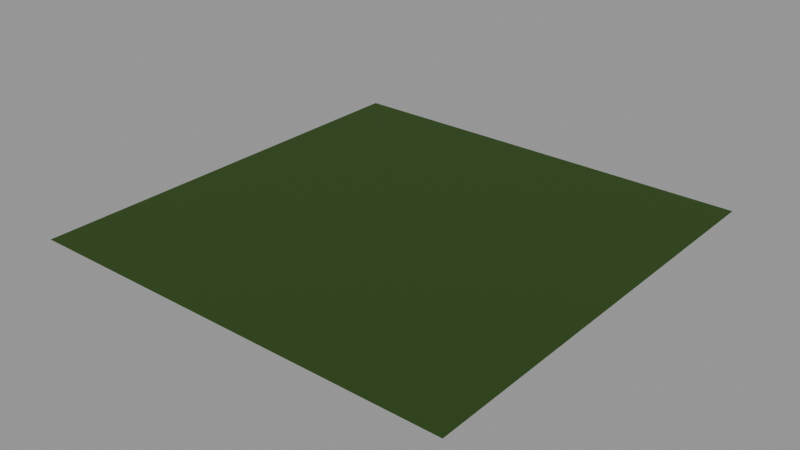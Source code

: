 # Source: surface-grass-2m.lod0.blend  (saved by Blender 4.3.34; exported with 4.5.12 LTS)
import bpy
from mathutils import Matrix  # noqa: F401  (used for matrix-valued properties, if any)

bpy.ops.wm.read_factory_settings(use_empty=True)
scene = bpy.context.scene
scene.name = 'Scene'

# ---- materials (node trees are filled in below, after node groups)
mat_role_grass = bpy.data.materials.new('role-grass')
mat_role_grass.diffuse_color = (0.0331, 0.07324, 0.01251, 1.0)

# ---- material node trees
mat_role_grass.use_nodes = True; mat_role_grass.node_tree.nodes.clear()
_N = mat_role_grass.node_tree.nodes; _L = mat_role_grass.node_tree.links
n0 = _N.new('ShaderNodeBsdfPrincipled'); n0.name = 'Principled BSDF'; n0.location = (10, 300)
n0.inputs[0].default_value = (0.0331, 0.07324, 0.01251, 1.0)
n0.inputs[2].default_value = 0.9
n1 = _N.new('ShaderNodeOutputMaterial'); n1.name = 'Material Output'; n1.location = (300, 300)
_L.new(n0.outputs[0], n1.inputs[0])
n1.is_active_output = True

# ---- meshes
me_grass_study_2m_editable = bpy.data.meshes.new('grass-study-2m-editable')
me_grass_study_2m_editable.from_pydata([(-1.0, -1.0, 0.0), (1.0, -1.0, 0.0), (1.0, 1.0, 0.0), (-1.0, 1.0, 0.0)], [], [(0, 1, 2, 3)])
_uv = me_grass_study_2m_editable.uv_layers.new(name='UVMap')
_uv.uv.foreach_set('vector', [0.0, 0.0, 1.0, 0.0, 1.0, 1.0, 0.0, 1.0])
me_grass_study_2m_editable.materials.append(mat_role_grass)
me_grass_study_2m_editable.update()

# ---- objects
ob_grass_study_2m = bpy.data.objects.new('grass-study-2m', me_grass_study_2m_editable)

# ---- transforms, parenting, visibility, modifiers, constraints
ob_grass_study_2m.location = (0.0, 0.0, 0.0)

# ---- collection membership
scene.collection.objects.link(ob_grass_study_2m)

# ---- scene / render settings (as saved in the file)
scene.frame_start = 1; scene.frame_end = 250; scene.frame_set(1)
scene.render.engine = 'CYCLES'
scene.cycles.use_denoising = False
scene.cycles.samples = 8
scene.view_settings.look = 'AgX - Medium High Contrast'
bpy.context.view_layer.update()

# ---- added for rendering (the .blend has no active camera and no usable light): camera, sun + grey world if the file has none
cam_auto = bpy.data.cameras.new('AutoCamera')
cam_auto.lens = 50.0
cam_auto.sensor_width = 36.0
cam_auto.clip_end = 1000.0
ob_auto_camera = bpy.data.objects.new('AutoCamera', cam_auto)
scene.collection.objects.link(ob_auto_camera)
ob_auto_camera.location = (2.61693, -3.14032, 2.09354)
ob_auto_camera.rotation_euler = (1.09748, -7.21219e-08, 0.694738)
scene.camera = ob_auto_camera
light_auto_sun = bpy.data.lights.new('AutoSun', 'SUN')
light_auto_sun.energy = 3.0
light_auto_sun.angle = 0.0523599
ob_auto_sun = bpy.data.objects.new('AutoSun', light_auto_sun)
scene.collection.objects.link(ob_auto_sun)
ob_auto_sun.rotation_euler = (0.872665, 0.174533, 0.523599)
if scene.world is None:
    world_auto = bpy.data.worlds.new('AutoWorld')
    world_auto.color = (0.3, 0.3, 0.3)
    scene.world = world_auto
bpy.context.view_layer.update()

